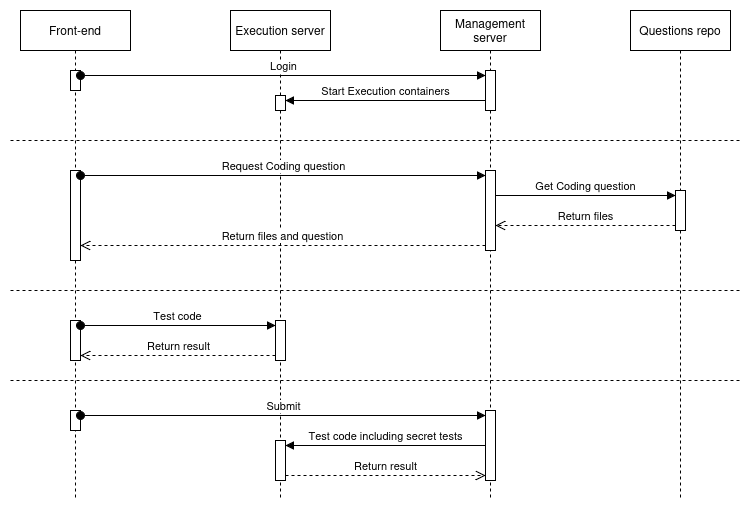

The diagram above was exported from draw.io. Its source (the exported page's mxGraphModel, read from the mxfile embedded in the PNG):
<mxGraphModel dx="1100" dy="628" grid="1" gridSize="10" guides="1" tooltips="1" connect="1" arrows="1" fold="1" page="1" pageScale="1" pageWidth="850" pageHeight="1100" math="0" shadow="0">
  <root>
    <mxCell id="0" />
    <mxCell id="1" parent="0" />
    <mxCell id="8d2WAYNsqXeSv_ITck3V-1" value="Front-end" style="shape=umlLifeline;perimeter=lifelinePerimeter;whiteSpace=wrap;html=1;container=1;dropTarget=0;collapsible=0;recursiveResize=0;outlineConnect=0;portConstraint=eastwest;newEdgeStyle={&quot;edgeStyle&quot;:&quot;elbowEdgeStyle&quot;,&quot;elbow&quot;:&quot;vertical&quot;,&quot;curved&quot;:0,&quot;rounded&quot;:0};" vertex="1" parent="1">
      <mxGeometry x="10" y="10" width="110" height="490" as="geometry" />
    </mxCell>
    <mxCell id="8d2WAYNsqXeSv_ITck3V-6" value="" style="html=1;points=[[0,0,0,0,5],[0,1,0,0,-5],[1,0,0,0,5],[1,1,0,0,-5]];perimeter=orthogonalPerimeter;outlineConnect=0;targetShapes=umlLifeline;portConstraint=eastwest;newEdgeStyle={&quot;curved&quot;:0,&quot;rounded&quot;:0};" vertex="1" parent="8d2WAYNsqXeSv_ITck3V-1">
      <mxGeometry x="50" y="60" width="10" height="20" as="geometry" />
    </mxCell>
    <mxCell id="8d2WAYNsqXeSv_ITck3V-2" value="Execution server" style="shape=umlLifeline;perimeter=lifelinePerimeter;whiteSpace=wrap;html=1;container=1;dropTarget=0;collapsible=0;recursiveResize=0;outlineConnect=0;portConstraint=eastwest;newEdgeStyle={&quot;edgeStyle&quot;:&quot;elbowEdgeStyle&quot;,&quot;elbow&quot;:&quot;vertical&quot;,&quot;curved&quot;:0,&quot;rounded&quot;:0};" vertex="1" parent="1">
      <mxGeometry x="220" y="10" width="100" height="490" as="geometry" />
    </mxCell>
    <mxCell id="8d2WAYNsqXeSv_ITck3V-9" value="" style="html=1;points=[[0,0,0,0,5],[0,1,0,0,-5],[1,0,0,0,5],[1,1,0,0,-5]];perimeter=orthogonalPerimeter;outlineConnect=0;targetShapes=umlLifeline;portConstraint=eastwest;newEdgeStyle={&quot;curved&quot;:0,&quot;rounded&quot;:0};" vertex="1" parent="8d2WAYNsqXeSv_ITck3V-2">
      <mxGeometry x="45" y="85" width="10" height="15" as="geometry" />
    </mxCell>
    <mxCell id="8d2WAYNsqXeSv_ITck3V-23" value="" style="html=1;points=[[0,0,0,0,5],[0,1,0,0,-5],[1,0,0,0,5],[1,1,0,0,-5]];perimeter=orthogonalPerimeter;outlineConnect=0;targetShapes=umlLifeline;portConstraint=eastwest;newEdgeStyle={&quot;curved&quot;:0,&quot;rounded&quot;:0};" vertex="1" parent="8d2WAYNsqXeSv_ITck3V-2">
      <mxGeometry x="-160" y="310" width="10" height="40" as="geometry" />
    </mxCell>
    <mxCell id="8d2WAYNsqXeSv_ITck3V-24" value="" style="html=1;points=[[0,0,0,0,5],[0,1,0,0,-5],[1,0,0,0,5],[1,1,0,0,-5]];perimeter=orthogonalPerimeter;outlineConnect=0;targetShapes=umlLifeline;portConstraint=eastwest;newEdgeStyle={&quot;curved&quot;:0,&quot;rounded&quot;:0};" vertex="1" parent="8d2WAYNsqXeSv_ITck3V-2">
      <mxGeometry x="45" y="310" width="10" height="40" as="geometry" />
    </mxCell>
    <mxCell id="8d2WAYNsqXeSv_ITck3V-32" value="Return result" style="html=1;verticalAlign=bottom;endArrow=open;dashed=1;endSize=8;curved=0;rounded=0;exitX=0;exitY=1;exitDx=0;exitDy=-5;exitPerimeter=0;" edge="1" parent="8d2WAYNsqXeSv_ITck3V-2" source="8d2WAYNsqXeSv_ITck3V-24" target="8d2WAYNsqXeSv_ITck3V-23">
      <mxGeometry x="-0.0027" relative="1" as="geometry">
        <mxPoint x="260" y="220" as="sourcePoint" />
        <mxPoint x="180" y="220" as="targetPoint" />
        <mxPoint as="offset" />
      </mxGeometry>
    </mxCell>
    <mxCell id="8d2WAYNsqXeSv_ITck3V-37" value="Test code" style="html=1;verticalAlign=bottom;startArrow=oval;startFill=1;endArrow=block;startSize=8;curved=0;rounded=0;exitX=1;exitY=0;exitDx=0;exitDy=5;exitPerimeter=0;entryX=0;entryY=0;entryDx=0;entryDy=5;entryPerimeter=0;" edge="1" parent="8d2WAYNsqXeSv_ITck3V-2" source="8d2WAYNsqXeSv_ITck3V-23" target="8d2WAYNsqXeSv_ITck3V-24">
      <mxGeometry width="60" relative="1" as="geometry">
        <mxPoint x="190" y="280" as="sourcePoint" />
        <mxPoint x="250" y="280" as="targetPoint" />
      </mxGeometry>
    </mxCell>
    <mxCell id="8d2WAYNsqXeSv_ITck3V-4" value="Management server" style="shape=umlLifeline;perimeter=lifelinePerimeter;whiteSpace=wrap;html=1;container=1;dropTarget=0;collapsible=0;recursiveResize=0;outlineConnect=0;portConstraint=eastwest;newEdgeStyle={&quot;edgeStyle&quot;:&quot;elbowEdgeStyle&quot;,&quot;elbow&quot;:&quot;vertical&quot;,&quot;curved&quot;:0,&quot;rounded&quot;:0};" vertex="1" parent="1">
      <mxGeometry x="430" y="10" width="100" height="490" as="geometry" />
    </mxCell>
    <mxCell id="8d2WAYNsqXeSv_ITck3V-7" value="" style="html=1;points=[[0,0,0,0,5],[0,1,0,0,-5],[1,0,0,0,5],[1,1,0,0,-5]];perimeter=orthogonalPerimeter;outlineConnect=0;targetShapes=umlLifeline;portConstraint=eastwest;newEdgeStyle={&quot;curved&quot;:0,&quot;rounded&quot;:0};" vertex="1" parent="8d2WAYNsqXeSv_ITck3V-4">
      <mxGeometry x="45" y="60" width="10" height="40" as="geometry" />
    </mxCell>
    <mxCell id="8d2WAYNsqXeSv_ITck3V-38" value="" style="html=1;points=[[0,0,0,0,5],[0,1,0,0,-5],[1,0,0,0,5],[1,1,0,0,-5]];perimeter=orthogonalPerimeter;outlineConnect=0;targetShapes=umlLifeline;portConstraint=eastwest;newEdgeStyle={&quot;curved&quot;:0,&quot;rounded&quot;:0};" vertex="1" parent="8d2WAYNsqXeSv_ITck3V-4">
      <mxGeometry x="-370" y="400" width="10" height="20" as="geometry" />
    </mxCell>
    <mxCell id="8d2WAYNsqXeSv_ITck3V-45" value="" style="html=1;points=[[0,0,0,0,5],[0,1,0,0,-5],[1,0,0,0,5],[1,1,0,0,-5]];perimeter=orthogonalPerimeter;outlineConnect=0;targetShapes=umlLifeline;portConstraint=eastwest;newEdgeStyle={&quot;curved&quot;:0,&quot;rounded&quot;:0};" vertex="1" parent="8d2WAYNsqXeSv_ITck3V-4">
      <mxGeometry x="-165" y="430" width="10" height="40" as="geometry" />
    </mxCell>
    <mxCell id="8d2WAYNsqXeSv_ITck3V-39" value="" style="html=1;points=[[0,0,0,0,5],[0,1,0,0,-5],[1,0,0,0,5],[1,1,0,0,-5]];perimeter=orthogonalPerimeter;outlineConnect=0;targetShapes=umlLifeline;portConstraint=eastwest;newEdgeStyle={&quot;curved&quot;:0,&quot;rounded&quot;:0};" vertex="1" parent="8d2WAYNsqXeSv_ITck3V-4">
      <mxGeometry x="45" y="400" width="10" height="70" as="geometry" />
    </mxCell>
    <mxCell id="8d2WAYNsqXeSv_ITck3V-40" value="Submit" style="html=1;verticalAlign=bottom;startArrow=oval;startFill=1;endArrow=block;startSize=8;curved=0;rounded=0;exitX=1;exitY=0;exitDx=0;exitDy=5;exitPerimeter=0;entryX=0;entryY=0;entryDx=0;entryDy=5;entryPerimeter=0;" edge="1" parent="8d2WAYNsqXeSv_ITck3V-4" source="8d2WAYNsqXeSv_ITck3V-38" target="8d2WAYNsqXeSv_ITck3V-39">
      <mxGeometry width="60" relative="1" as="geometry">
        <mxPoint x="-20" y="250" as="sourcePoint" />
        <mxPoint x="40" y="250" as="targetPoint" />
      </mxGeometry>
    </mxCell>
    <mxCell id="8d2WAYNsqXeSv_ITck3V-46" value="Test code including secret tests" style="html=1;verticalAlign=bottom;endArrow=block;curved=0;rounded=0;entryX=1;entryY=0;entryDx=0;entryDy=5;entryPerimeter=0;" edge="1" parent="8d2WAYNsqXeSv_ITck3V-4" source="8d2WAYNsqXeSv_ITck3V-39" target="8d2WAYNsqXeSv_ITck3V-45">
      <mxGeometry width="80" relative="1" as="geometry">
        <mxPoint x="-30" y="340" as="sourcePoint" />
        <mxPoint x="50" y="340" as="targetPoint" />
      </mxGeometry>
    </mxCell>
    <mxCell id="8d2WAYNsqXeSv_ITck3V-50" value="Return result" style="html=1;verticalAlign=bottom;endArrow=open;dashed=1;endSize=8;curved=0;rounded=0;entryX=0;entryY=1;entryDx=0;entryDy=-5;entryPerimeter=0;" edge="1" parent="8d2WAYNsqXeSv_ITck3V-4" source="8d2WAYNsqXeSv_ITck3V-45" target="8d2WAYNsqXeSv_ITck3V-39">
      <mxGeometry relative="1" as="geometry">
        <mxPoint x="50" y="420" as="sourcePoint" />
        <mxPoint x="-30" y="420" as="targetPoint" />
      </mxGeometry>
    </mxCell>
    <mxCell id="8d2WAYNsqXeSv_ITck3V-5" value="Questions repo" style="shape=umlLifeline;perimeter=lifelinePerimeter;whiteSpace=wrap;html=1;container=1;dropTarget=0;collapsible=0;recursiveResize=0;outlineConnect=0;portConstraint=eastwest;newEdgeStyle={&quot;edgeStyle&quot;:&quot;elbowEdgeStyle&quot;,&quot;elbow&quot;:&quot;vertical&quot;,&quot;curved&quot;:0,&quot;rounded&quot;:0};" vertex="1" parent="1">
      <mxGeometry x="620" y="10" width="100" height="490" as="geometry" />
    </mxCell>
    <mxCell id="8d2WAYNsqXeSv_ITck3V-14" value="" style="html=1;points=[[0,0,0,0,5],[0,1,0,0,-5],[1,0,0,0,5],[1,1,0,0,-5]];perimeter=orthogonalPerimeter;outlineConnect=0;targetShapes=umlLifeline;portConstraint=eastwest;newEdgeStyle={&quot;curved&quot;:0,&quot;rounded&quot;:0};" vertex="1" parent="8d2WAYNsqXeSv_ITck3V-5">
      <mxGeometry x="-560" y="160" width="10" height="90" as="geometry" />
    </mxCell>
    <mxCell id="8d2WAYNsqXeSv_ITck3V-15" value="" style="html=1;points=[[0,0,0,0,5],[0,1,0,0,-5],[1,0,0,0,5],[1,1,0,0,-5]];perimeter=orthogonalPerimeter;outlineConnect=0;targetShapes=umlLifeline;portConstraint=eastwest;newEdgeStyle={&quot;curved&quot;:0,&quot;rounded&quot;:0};" vertex="1" parent="8d2WAYNsqXeSv_ITck3V-5">
      <mxGeometry x="-145" y="160" width="10" height="80" as="geometry" />
    </mxCell>
    <mxCell id="8d2WAYNsqXeSv_ITck3V-17" value="" style="html=1;points=[[0,0,0,0,5],[0,1,0,0,-5],[1,0,0,0,5],[1,1,0,0,-5]];perimeter=orthogonalPerimeter;outlineConnect=0;targetShapes=umlLifeline;portConstraint=eastwest;newEdgeStyle={&quot;curved&quot;:0,&quot;rounded&quot;:0};" vertex="1" parent="8d2WAYNsqXeSv_ITck3V-5">
      <mxGeometry x="45" y="180" width="10" height="40" as="geometry" />
    </mxCell>
    <mxCell id="8d2WAYNsqXeSv_ITck3V-16" value="Request Coding question" style="html=1;verticalAlign=bottom;startArrow=oval;endArrow=block;startSize=8;curved=0;rounded=0;entryX=0;entryY=0;entryDx=0;entryDy=5;entryPerimeter=0;" edge="1" parent="8d2WAYNsqXeSv_ITck3V-5" source="8d2WAYNsqXeSv_ITck3V-14" target="8d2WAYNsqXeSv_ITck3V-15">
      <mxGeometry relative="1" as="geometry">
        <mxPoint x="-540" y="35" as="sourcePoint" />
        <mxPoint x="45" y="35" as="targetPoint" />
      </mxGeometry>
    </mxCell>
    <mxCell id="8d2WAYNsqXeSv_ITck3V-20" value="Return files" style="html=1;verticalAlign=bottom;endArrow=open;dashed=1;endSize=8;curved=0;rounded=0;exitX=0;exitY=1;exitDx=0;exitDy=-5;exitPerimeter=0;" edge="1" parent="8d2WAYNsqXeSv_ITck3V-5" source="8d2WAYNsqXeSv_ITck3V-17" target="8d2WAYNsqXeSv_ITck3V-15">
      <mxGeometry relative="1" as="geometry">
        <mxPoint x="-320" y="220" as="sourcePoint" />
        <mxPoint x="-400" y="220" as="targetPoint" />
      </mxGeometry>
    </mxCell>
    <mxCell id="8d2WAYNsqXeSv_ITck3V-21" value="Return files and question" style="html=1;verticalAlign=bottom;endArrow=open;dashed=1;endSize=8;curved=0;rounded=0;exitX=0;exitY=1;exitDx=0;exitDy=-5;exitPerimeter=0;" edge="1" parent="8d2WAYNsqXeSv_ITck3V-5" source="8d2WAYNsqXeSv_ITck3V-15" target="8d2WAYNsqXeSv_ITck3V-14">
      <mxGeometry relative="1" as="geometry">
        <mxPoint x="-140" y="220" as="sourcePoint" />
        <mxPoint x="-220" y="220" as="targetPoint" />
      </mxGeometry>
    </mxCell>
    <mxCell id="8d2WAYNsqXeSv_ITck3V-36" value="Get Coding question" style="html=1;verticalAlign=bottom;endArrow=block;curved=0;rounded=0;entryX=0;entryY=0;entryDx=0;entryDy=5;entryPerimeter=0;" edge="1" parent="8d2WAYNsqXeSv_ITck3V-5" source="8d2WAYNsqXeSv_ITck3V-15" target="8d2WAYNsqXeSv_ITck3V-17">
      <mxGeometry width="80" relative="1" as="geometry">
        <mxPoint x="-400" y="280" as="sourcePoint" />
        <mxPoint x="-320" y="280" as="targetPoint" />
      </mxGeometry>
    </mxCell>
    <mxCell id="8d2WAYNsqXeSv_ITck3V-8" value="Login" style="html=1;verticalAlign=bottom;startArrow=oval;endArrow=block;startSize=8;curved=0;rounded=0;entryX=0;entryY=0;entryDx=0;entryDy=5;" edge="1" target="8d2WAYNsqXeSv_ITck3V-7" parent="1" source="8d2WAYNsqXeSv_ITck3V-6">
      <mxGeometry relative="1" as="geometry">
        <mxPoint x="590" y="85" as="sourcePoint" />
      </mxGeometry>
    </mxCell>
    <mxCell id="8d2WAYNsqXeSv_ITck3V-13" value="" style="endArrow=none;dashed=1;html=1;rounded=0;" edge="1" parent="1">
      <mxGeometry width="50" height="50" relative="1" as="geometry">
        <mxPoint y="140" as="sourcePoint" />
        <mxPoint x="730" y="140" as="targetPoint" />
      </mxGeometry>
    </mxCell>
    <mxCell id="8d2WAYNsqXeSv_ITck3V-22" value="" style="endArrow=none;dashed=1;html=1;rounded=0;" edge="1" parent="1">
      <mxGeometry width="50" height="50" relative="1" as="geometry">
        <mxPoint y="290" as="sourcePoint" />
        <mxPoint x="730" y="290" as="targetPoint" />
      </mxGeometry>
    </mxCell>
    <mxCell id="8d2WAYNsqXeSv_ITck3V-33" value="" style="endArrow=none;dashed=1;html=1;rounded=0;" edge="1" parent="1">
      <mxGeometry width="50" height="50" relative="1" as="geometry">
        <mxPoint y="380" as="sourcePoint" />
        <mxPoint x="730" y="380" as="targetPoint" />
      </mxGeometry>
    </mxCell>
    <mxCell id="8d2WAYNsqXeSv_ITck3V-34" value="Start Execution containers" style="html=1;verticalAlign=bottom;endArrow=block;curved=0;rounded=0;entryX=1;entryY=0;entryDx=0;entryDy=5;entryPerimeter=0;" edge="1" parent="1" source="8d2WAYNsqXeSv_ITck3V-7" target="8d2WAYNsqXeSv_ITck3V-9">
      <mxGeometry width="80" relative="1" as="geometry">
        <mxPoint x="400" y="330" as="sourcePoint" />
        <mxPoint x="480" y="330" as="targetPoint" />
      </mxGeometry>
    </mxCell>
  </root>
</mxGraphModel>